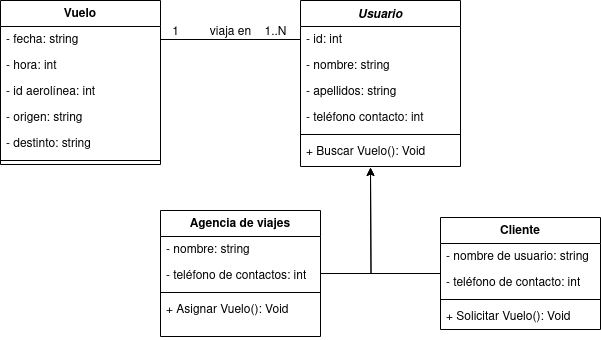

The diagram above was exported from draw.io. Its source (the exported page's mxGraphModel, read from the mxfile embedded in the PNG):
<mxGraphModel dx="989" dy="529" grid="1" gridSize="10" guides="1" tooltips="1" connect="1" arrows="1" fold="1" page="1" pageScale="1" pageWidth="827" pageHeight="1169" math="0" shadow="0">
  <root>
    <mxCell id="0" />
    <mxCell id="1" parent="0" />
    <mxCell id="YhyqCgKLlZn7OOVxmhdU-1" value="Usuario" style="swimlane;fontStyle=3;align=center;verticalAlign=top;childLayout=stackLayout;horizontal=1;startSize=26;horizontalStack=0;resizeParent=1;resizeParentMax=0;resizeLast=0;collapsible=1;marginBottom=0;whiteSpace=wrap;html=1;" parent="1" vertex="1">
      <mxGeometry x="310" y="63" width="160" height="166" as="geometry" />
    </mxCell>
    <mxCell id="YhyqCgKLlZn7OOVxmhdU-2" value="- id: int" style="text;align=left;verticalAlign=top;spacingLeft=4;spacingRight=4;overflow=hidden;rotatable=0;points=[[0,0.5],[1,0.5]];portConstraint=eastwest;whiteSpace=wrap;html=1;" parent="YhyqCgKLlZn7OOVxmhdU-1" vertex="1">
      <mxGeometry y="26" width="160" height="26" as="geometry" />
    </mxCell>
    <mxCell id="YhyqCgKLlZn7OOVxmhdU-5" value="- nombre: string" style="text;align=left;verticalAlign=top;spacingLeft=4;spacingRight=4;overflow=hidden;rotatable=0;points=[[0,0.5],[1,0.5]];portConstraint=eastwest;whiteSpace=wrap;html=1;" parent="YhyqCgKLlZn7OOVxmhdU-1" vertex="1">
      <mxGeometry y="52" width="160" height="26" as="geometry" />
    </mxCell>
    <mxCell id="YhyqCgKLlZn7OOVxmhdU-17" value="- apellidos: string" style="text;align=left;verticalAlign=top;spacingLeft=4;spacingRight=4;overflow=hidden;rotatable=0;points=[[0,0.5],[1,0.5]];portConstraint=eastwest;whiteSpace=wrap;html=1;" parent="YhyqCgKLlZn7OOVxmhdU-1" vertex="1">
      <mxGeometry y="78" width="160" height="26" as="geometry" />
    </mxCell>
    <mxCell id="UNW2DqNrE-NJHIq3tn_t-1" value="- teléfono contacto: int" style="text;align=left;verticalAlign=top;spacingLeft=4;spacingRight=4;overflow=hidden;rotatable=0;points=[[0,0.5],[1,0.5]];portConstraint=eastwest;whiteSpace=wrap;html=1;" vertex="1" parent="YhyqCgKLlZn7OOVxmhdU-1">
      <mxGeometry y="104" width="160" height="26" as="geometry" />
    </mxCell>
    <mxCell id="YhyqCgKLlZn7OOVxmhdU-3" value="" style="line;strokeWidth=1;align=left;verticalAlign=middle;spacingTop=-1;spacingLeft=3;spacingRight=3;rotatable=0;labelPosition=right;points=[];portConstraint=eastwest;" parent="YhyqCgKLlZn7OOVxmhdU-1" vertex="1">
      <mxGeometry y="130" width="160" height="8" as="geometry" />
    </mxCell>
    <mxCell id="YhyqCgKLlZn7OOVxmhdU-4" value="+ Buscar Vuelo(): Void" style="text;align=left;verticalAlign=top;spacingLeft=4;spacingRight=4;overflow=hidden;rotatable=0;points=[[0,0.5],[1,0.5]];portConstraint=eastwest;whiteSpace=wrap;html=1;" parent="YhyqCgKLlZn7OOVxmhdU-1" vertex="1">
      <mxGeometry y="138" width="160" height="28" as="geometry" />
    </mxCell>
    <mxCell id="UNW2DqNrE-NJHIq3tn_t-10" style="edgeStyle=orthogonalEdgeStyle;rounded=0;orthogonalLoop=1;jettySize=auto;html=1;" edge="1" parent="1" source="YhyqCgKLlZn7OOVxmhdU-6">
      <mxGeometry relative="1" as="geometry">
        <mxPoint x="380" y="230" as="targetPoint" />
      </mxGeometry>
    </mxCell>
    <mxCell id="YhyqCgKLlZn7OOVxmhdU-6" value="Cliente" style="swimlane;fontStyle=1;align=center;verticalAlign=top;childLayout=stackLayout;horizontal=1;startSize=26;horizontalStack=0;resizeParent=1;resizeParentMax=0;resizeLast=0;collapsible=1;marginBottom=0;whiteSpace=wrap;html=1;" parent="1" vertex="1">
      <mxGeometry x="450" y="280" width="160" height="112" as="geometry" />
    </mxCell>
    <mxCell id="YhyqCgKLlZn7OOVxmhdU-7" value="- nombre de usuario: string" style="text;align=left;verticalAlign=top;spacingLeft=4;spacingRight=4;overflow=hidden;rotatable=0;points=[[0,0.5],[1,0.5]];portConstraint=eastwest;whiteSpace=wrap;html=1;" parent="YhyqCgKLlZn7OOVxmhdU-6" vertex="1">
      <mxGeometry y="26" width="160" height="26" as="geometry" />
    </mxCell>
    <mxCell id="UNW2DqNrE-NJHIq3tn_t-2" value="- teléfono de contacto: int" style="text;align=left;verticalAlign=top;spacingLeft=4;spacingRight=4;overflow=hidden;rotatable=0;points=[[0,0.5],[1,0.5]];portConstraint=eastwest;whiteSpace=wrap;html=1;" vertex="1" parent="YhyqCgKLlZn7OOVxmhdU-6">
      <mxGeometry y="52" width="160" height="26" as="geometry" />
    </mxCell>
    <mxCell id="YhyqCgKLlZn7OOVxmhdU-8" value="" style="line;strokeWidth=1;align=left;verticalAlign=middle;spacingTop=-1;spacingLeft=3;spacingRight=3;rotatable=0;labelPosition=right;points=[];portConstraint=eastwest;" parent="YhyqCgKLlZn7OOVxmhdU-6" vertex="1">
      <mxGeometry y="78" width="160" height="8" as="geometry" />
    </mxCell>
    <mxCell id="YhyqCgKLlZn7OOVxmhdU-16" value="+ Solicitar Vuelo(): Void" style="text;align=left;verticalAlign=top;spacingLeft=4;spacingRight=4;overflow=hidden;rotatable=0;points=[[0,0.5],[1,0.5]];portConstraint=eastwest;whiteSpace=wrap;html=1;" parent="YhyqCgKLlZn7OOVxmhdU-6" vertex="1">
      <mxGeometry y="86" width="160" height="26" as="geometry" />
    </mxCell>
    <mxCell id="UNW2DqNrE-NJHIq3tn_t-9" style="edgeStyle=orthogonalEdgeStyle;rounded=0;orthogonalLoop=1;jettySize=auto;html=1;" edge="1" parent="1" source="YhyqCgKLlZn7OOVxmhdU-10">
      <mxGeometry relative="1" as="geometry">
        <mxPoint x="380" y="230" as="targetPoint" />
      </mxGeometry>
    </mxCell>
    <mxCell id="YhyqCgKLlZn7OOVxmhdU-10" value="Agencia de viajes" style="swimlane;fontStyle=1;align=center;verticalAlign=top;childLayout=stackLayout;horizontal=1;startSize=26;horizontalStack=0;resizeParent=1;resizeParentMax=0;resizeLast=0;collapsible=1;marginBottom=0;whiteSpace=wrap;html=1;" parent="1" vertex="1">
      <mxGeometry x="170" y="273" width="160" height="126" as="geometry" />
    </mxCell>
    <mxCell id="YhyqCgKLlZn7OOVxmhdU-11" value="- nombre: string" style="text;align=left;verticalAlign=top;spacingLeft=4;spacingRight=4;overflow=hidden;rotatable=0;points=[[0,0.5],[1,0.5]];portConstraint=eastwest;whiteSpace=wrap;html=1;" parent="YhyqCgKLlZn7OOVxmhdU-10" vertex="1">
      <mxGeometry y="26" width="160" height="26" as="geometry" />
    </mxCell>
    <mxCell id="UNW2DqNrE-NJHIq3tn_t-3" value="- teléfono de contactos: int" style="text;align=left;verticalAlign=top;spacingLeft=4;spacingRight=4;overflow=hidden;rotatable=0;points=[[0,0.5],[1,0.5]];portConstraint=eastwest;whiteSpace=wrap;html=1;" vertex="1" parent="YhyqCgKLlZn7OOVxmhdU-10">
      <mxGeometry y="52" width="160" height="26" as="geometry" />
    </mxCell>
    <mxCell id="YhyqCgKLlZn7OOVxmhdU-12" value="" style="line;strokeWidth=1;align=left;verticalAlign=middle;spacingTop=-1;spacingLeft=3;spacingRight=3;rotatable=0;labelPosition=right;points=[];portConstraint=eastwest;" parent="YhyqCgKLlZn7OOVxmhdU-10" vertex="1">
      <mxGeometry y="78" width="160" height="8" as="geometry" />
    </mxCell>
    <mxCell id="YhyqCgKLlZn7OOVxmhdU-13" value="+ Asignar Vuelo(): Void" style="text;align=left;verticalAlign=top;spacingLeft=4;spacingRight=4;overflow=hidden;rotatable=0;points=[[0,0.5],[1,0.5]];portConstraint=eastwest;whiteSpace=wrap;html=1;" parent="YhyqCgKLlZn7OOVxmhdU-10" vertex="1">
      <mxGeometry y="86" width="160" height="40" as="geometry" />
    </mxCell>
    <mxCell id="YhyqCgKLlZn7OOVxmhdU-18" value="Vuelo" style="swimlane;fontStyle=1;align=center;verticalAlign=top;childLayout=stackLayout;horizontal=1;startSize=26;horizontalStack=0;resizeParent=1;resizeParentMax=0;resizeLast=0;collapsible=1;marginBottom=0;whiteSpace=wrap;html=1;" parent="1" vertex="1">
      <mxGeometry x="10" y="63" width="160" height="164" as="geometry" />
    </mxCell>
    <mxCell id="YhyqCgKLlZn7OOVxmhdU-19" value="- fecha: string" style="text;align=left;verticalAlign=top;spacingLeft=4;spacingRight=4;overflow=hidden;rotatable=0;points=[[0,0.5],[1,0.5]];portConstraint=eastwest;whiteSpace=wrap;html=1;" parent="YhyqCgKLlZn7OOVxmhdU-18" vertex="1">
      <mxGeometry y="26" width="160" height="26" as="geometry" />
    </mxCell>
    <mxCell id="98ba-JO4zQUxjDort57e-4" value="- hora: int" style="text;align=left;verticalAlign=top;spacingLeft=4;spacingRight=4;overflow=hidden;rotatable=0;points=[[0,0.5],[1,0.5]];portConstraint=eastwest;whiteSpace=wrap;html=1;" parent="YhyqCgKLlZn7OOVxmhdU-18" vertex="1">
      <mxGeometry y="52" width="160" height="26" as="geometry" />
    </mxCell>
    <mxCell id="UNW2DqNrE-NJHIq3tn_t-7" value="- id aerolínea: int " style="text;align=left;verticalAlign=top;spacingLeft=4;spacingRight=4;overflow=hidden;rotatable=0;points=[[0,0.5],[1,0.5]];portConstraint=eastwest;whiteSpace=wrap;html=1;" vertex="1" parent="YhyqCgKLlZn7OOVxmhdU-18">
      <mxGeometry y="78" width="160" height="26" as="geometry" />
    </mxCell>
    <mxCell id="UNW2DqNrE-NJHIq3tn_t-6" value="- origen: string" style="text;align=left;verticalAlign=top;spacingLeft=4;spacingRight=4;overflow=hidden;rotatable=0;points=[[0,0.5],[1,0.5]];portConstraint=eastwest;whiteSpace=wrap;html=1;" vertex="1" parent="YhyqCgKLlZn7OOVxmhdU-18">
      <mxGeometry y="104" width="160" height="26" as="geometry" />
    </mxCell>
    <mxCell id="UNW2DqNrE-NJHIq3tn_t-8" value="- destinto: string" style="text;align=left;verticalAlign=top;spacingLeft=4;spacingRight=4;overflow=hidden;rotatable=0;points=[[0,0.5],[1,0.5]];portConstraint=eastwest;whiteSpace=wrap;html=1;" vertex="1" parent="YhyqCgKLlZn7OOVxmhdU-18">
      <mxGeometry y="130" width="160" height="26" as="geometry" />
    </mxCell>
    <mxCell id="YhyqCgKLlZn7OOVxmhdU-20" value="" style="line;strokeWidth=1;align=left;verticalAlign=middle;spacingTop=-1;spacingLeft=3;spacingRight=3;rotatable=0;labelPosition=right;points=[];portConstraint=eastwest;" parent="YhyqCgKLlZn7OOVxmhdU-18" vertex="1">
      <mxGeometry y="156" width="160" height="8" as="geometry" />
    </mxCell>
    <mxCell id="98ba-JO4zQUxjDort57e-8" value="1" style="text;html=1;align=center;verticalAlign=middle;resizable=0;points=[];autosize=1;" parent="1" vertex="1">
      <mxGeometry x="170" y="80" width="30" height="30" as="geometry" />
    </mxCell>
    <mxCell id="98ba-JO4zQUxjDort57e-9" value="1..N" style="text;html=1;align=center;verticalAlign=middle;resizable=0;points=[];autosize=1;" parent="1" vertex="1">
      <mxGeometry x="260" y="80" width="50" height="30" as="geometry" />
    </mxCell>
    <mxCell id="98ba-JO4zQUxjDort57e-10" value="viaja en" style="text;html=1;align=center;verticalAlign=middle;resizable=0;points=[];autosize=1;" parent="1" vertex="1">
      <mxGeometry x="210" y="80" width="60" height="30" as="geometry" />
    </mxCell>
    <mxCell id="UNW2DqNrE-NJHIq3tn_t-11" value="" style="endArrow=none;html=1;rounded=0;exitX=1;exitY=0.5;exitDx=0;exitDy=0;" edge="1" parent="1" source="YhyqCgKLlZn7OOVxmhdU-19" target="YhyqCgKLlZn7OOVxmhdU-2">
      <mxGeometry width="50" height="50" relative="1" as="geometry">
        <mxPoint x="220" y="102" as="sourcePoint" />
        <mxPoint x="270" y="60" as="targetPoint" />
      </mxGeometry>
    </mxCell>
  </root>
</mxGraphModel>